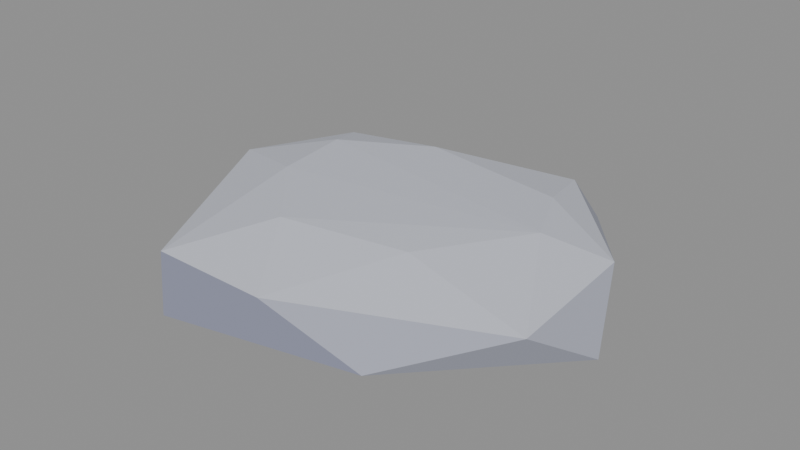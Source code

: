 # Source: stone_smallFlatA.blend  (saved by Blender 5.2.45; exported with 4.5.12 LTS)
import bpy
from mathutils import Matrix  # noqa: F401  (used for matrix-valued properties, if any)

bpy.ops.wm.read_factory_settings(use_empty=True)
scene = bpy.context.scene
scene.name = 'Scene'

# ---- collections
col_col_lowpoly = bpy.data.collections.new('COL_LowPoly'); scene.collection.children.link(col_col_lowpoly)

# ---- images (referenced by path relative to the original .blend; pixels are not part of the script)
import os
ASSET_DIR = os.environ.get("B2B_ASSET_DIR", "")  # directory of the original .blend (textures are referenced by path, not embedded)
HERE = os.path.dirname(os.path.abspath(__file__))  # packed textures are extracted next to this script under _unpacked/

def load_image(name, relpath, width, height, colorspace="sRGB"):
    """Load a texture the original file referenced (path relative to the .blend, or extracted next to this script)."""
    p = next((c for c in (os.path.join(HERE, relpath), os.path.join(ASSET_DIR, relpath)) if relpath and os.path.exists(c)), "")
    if p:
        img = bpy.data.images.load(p, check_existing=True)
        img.name = name
    else:  # same state as the original file: an image datablock whose file is absent (Cycles renders it pink)
        img = bpy.data.images.new(name, width, height)
        img.source = "FILE"
        img.filepath = "//" + (relpath or name)
    img.colorspace_settings.name = colorspace
    return img
img_stone_smallflata_basecolor = load_image('stone_smallFlatA_BaseColor', '_unpacked/stone_smallFlatA_BaseColor.8cf2768a.png', 112, 16, 'sRGB')
img_stone_smallflata_maskmap = load_image('stone_smallFlatA_MaskMap', '_unpacked/stone_smallFlatA_MaskMap.37e9bd9d.png', 112, 16, 'Non-Color')

# ---- materials (node trees are filled in below, after node groups)
mat_m_stone_smallflata = bpy.data.materials.new('M_stone_smallFlatA')

# ---- material node trees
mat_m_stone_smallflata.use_nodes = True; mat_m_stone_smallflata.node_tree.nodes.clear()
_N = mat_m_stone_smallflata.node_tree.nodes; _L = mat_m_stone_smallflata.node_tree.links
n0 = _N.new('ShaderNodeBsdfPrincipled'); n0.name = 'Principled BSDF'; n0.location = (-200, 100)
n0.inputs[10].default_value = 0.005
n1 = _N.new('ShaderNodeOutputMaterial'); n1.name = 'Material Output'; n1.location = (200, 100)
n2 = _N.new('ShaderNodeTexImage'); n2.name = 'Image Texture'; n2.location = (0, 0)
n2.image = img_stone_smallflata_basecolor
n2.interpolation = 'Closest'
n3 = _N.new('ShaderNodeTexImage'); n3.name = 'Image Texture.001'; n3.location = (0, 0)
n3.image = img_stone_smallflata_maskmap
n3.interpolation = 'Closest'
n4 = _N.new('ShaderNodeSeparateColor'); n4.name = 'Separate Color'; n4.location = (0, 0)
n5 = _N.new('ShaderNodeMath'); n5.name = 'Math'; n5.location = (0, 0)
n5.operation = 'SUBTRACT'
n5.inputs[0].default_value = 1.0
_L.new(n0.outputs[0], n1.inputs[0])
_L.new(n2.outputs[0], n0.inputs[0])
_L.new(n3.outputs[0], n4.inputs[0])
_L.new(n4.outputs[0], n0.inputs[1])
_L.new(n3.outputs[1], n5.inputs[1])
_L.new(n5.outputs[0], n0.inputs[2])
n1.is_active_output = True

# ---- meshes
me_stone_smallflata = bpy.data.meshes.new('stone_smallFlatA')
me_stone_smallflata.from_pydata([(0.2218, -0.03733, 0.0), (0.09823, 0.1681, 0.0), (-0.02215, 0.1895, 0.0), (-0.2118, 0.0611, 0.0), (-0.1809, -0.09111, 0.0), (-0.07475, -0.2034, 0.0), (0.1008, -0.1654, 0.0), (0.1832, 0.04737, 0.033), (0.07539, 0.1612, 0.033), (-0.1591, 0.1163, 0.033), (-0.2079, 0.01785, 0.033), (-0.11, -0.1732, 0.033), (0.003659, -0.1744, 0.033), (0.1925, -0.09168, 0.033), (0.1039, 0.07729, 0.05471), (-0.04112, 0.1007, 0.05413), (-0.1208, 0.05052, 0.05649), (-0.1107, -0.02602, 0.05748), (-0.04485, -0.09954, 0.05674), (0.07093, -0.07625, 0.05442), (0.1356, 0.01041, 0.05819)], [], [(3, 9, 2), (9, 8, 2), (8, 1, 2), (1, 0, 6), (1, 6, 5), (1, 5, 4), (1, 4, 3), (1, 3, 2), (10, 9, 3), (4, 10, 3), (10, 16, 9), (16, 15, 9), (15, 8, 9), (14, 7, 8), (7, 1, 8), (15, 14, 8), (7, 0, 1), (4, 11, 10), (11, 17, 10), (17, 16, 10), (5, 11, 4), (17, 20, 16), (20, 15, 16), (20, 14, 15), (20, 7, 14), (20, 13, 7), (13, 0, 7), (13, 6, 0), (5, 12, 11), (12, 18, 11), (18, 17, 11), (18, 20, 17), (6, 12, 5), (18, 19, 20), (19, 13, 20), (19, 12, 13), (12, 6, 13), (19, 18, 12)])
_uv = me_stone_smallflata.uv_layers.new(name='UVMap')
_uv.uv.foreach_set('vector', [0.6429, 0.5, 0.6429, 0.5, 0.6429, 0.5, 0.9286, 0.5, 0.9286, 0.5, 0.9286, 0.5, 0.6429, 0.5, 0.6429, 0.5, 0.6429, 0.5, 0.6429, 0.5, 0.6429, 0.5, 0.6429, 0.5, 0.6429, 0.5, 0.6429, 0.5, 0.6429, 0.5, 0.6429, 0.5, 0.6429, 0.5, 0.6429, 0.5, 0.6429, 0.5, 0.6429, 0.5, 0.6429, 0.5, 0.6429, 0.5, 0.6429, 0.5, 0.6429, 0.5, 0.6429, 0.5, 0.6429, 0.5, 0.6429, 0.5, 0.7857, 0.5, 0.7857, 0.5, 0.7857, 0.5, 0.9286, 0.5, 0.9286, 0.5, 0.9286, 0.5, 0.9286, 0.5, 0.9286, 0.5, 0.9286, 0.5, 0.9286, 0.5, 0.9286, 0.5, 0.9286, 0.5, 0.9286, 0.5, 0.9286, 0.5, 0.9286, 0.5, 0.6429, 0.5, 0.6429, 0.5, 0.6429, 0.5, 0.9286, 0.5, 0.9286, 0.5, 0.9286, 0.5, 0.6429, 0.5, 0.6429, 0.5, 0.6429, 0.5, 0.7857, 0.5, 0.7857, 0.5, 0.7857, 0.5, 0.9286, 0.5, 0.9286, 0.5, 0.9286, 0.5, 0.9286, 0.5, 0.9286, 0.5, 0.9286, 0.5, 0.7857, 0.5, 0.7857, 0.5, 0.7857, 0.5, 0.9286, 0.5, 0.9286, 0.5, 0.9286, 0.5, 0.9286, 0.5, 0.9286, 0.5, 0.9286, 0.5, 0.9286, 0.5, 0.9286, 0.5, 0.9286, 0.5, 0.9286, 0.5, 0.9286, 0.5, 0.9286, 0.5, 0.9286, 0.5, 0.9286, 0.5, 0.9286, 0.5, 0.6429, 0.5, 0.6429, 0.5, 0.6429, 0.5, 0.6429, 0.5, 0.6429, 0.5, 0.6429, 0.5, 0.7857, 0.5, 0.7857, 0.5, 0.7857, 0.5, 0.9286, 0.5, 0.9286, 0.5, 0.9286, 0.5, 0.9286, 0.5, 0.9286, 0.5, 0.9286, 0.5, 0.9286, 0.5, 0.9286, 0.5, 0.9286, 0.5, 0.7857, 0.5, 0.7857, 0.5, 0.7857, 0.5, 0.9286, 0.5, 0.9286, 0.5, 0.9286, 0.5, 0.9286, 0.5, 0.9286, 0.5, 0.9286, 0.5, 0.9286, 0.5, 0.9286, 0.5, 0.9286, 0.5, 0.6429, 0.5, 0.6429, 0.5, 0.6429, 0.5, 0.9286, 0.5, 0.9286, 0.5, 0.9286, 0.5])
me_stone_smallflata.materials.append(mat_m_stone_smallflata)
me_stone_smallflata.update()

# ---- objects
ob_stone_smallflata = bpy.data.objects.new('stone_smallFlatA', me_stone_smallflata)

# ---- transforms, parenting, visibility, modifiers, constraints
ob_stone_smallflata.location = (0.0, 0.0, 0.0)

# ---- collection membership
col_col_lowpoly.objects.link(ob_stone_smallflata)

# ---- scene / render settings (as saved in the file)
scene.frame_start = 1; scene.frame_end = 250; scene.frame_set(1)
scene.render.engine = 'BLENDER_EEVEE_NEXT'
scene.render.bake_bias = 0.0
scene.render.bake_samples = 0
scene.render.compositor_device = 'GPU'
scene.eevee.use_volume_custom_range = False
scene.eevee.fast_gi_thickness_near = 0.1
scene.eevee.fast_gi_thickness_far = 0.0
scene.eevee.ray_tracing_options.screen_trace_thickness = 0.1
bpy.context.view_layer.update()

# ---- added for rendering (the .blend has no active camera and no usable light): camera, sun + grey world if the file has none
cam_auto = bpy.data.cameras.new('AutoCamera')
cam_auto.lens = 50.0
cam_auto.sensor_width = 36.0
cam_auto.clip_end = 1000.0
ob_auto_camera = bpy.data.objects.new('AutoCamera', cam_auto)
scene.collection.objects.link(ob_auto_camera)
ob_auto_camera.location = (0.549074, -0.659774, 0.464331)
ob_auto_camera.rotation_euler = (1.09748, -7.21219e-08, 0.694738)
scene.camera = ob_auto_camera
light_auto_sun = bpy.data.lights.new('AutoSun', 'SUN')
light_auto_sun.energy = 3.0
light_auto_sun.angle = 0.0523599
ob_auto_sun = bpy.data.objects.new('AutoSun', light_auto_sun)
scene.collection.objects.link(ob_auto_sun)
ob_auto_sun.rotation_euler = (0.872665, 0.174533, 0.523599)
if scene.world is None:
    world_auto = bpy.data.worlds.new('AutoWorld')
    world_auto.color = (0.3, 0.3, 0.3)
    scene.world = world_auto
bpy.context.view_layer.update()
